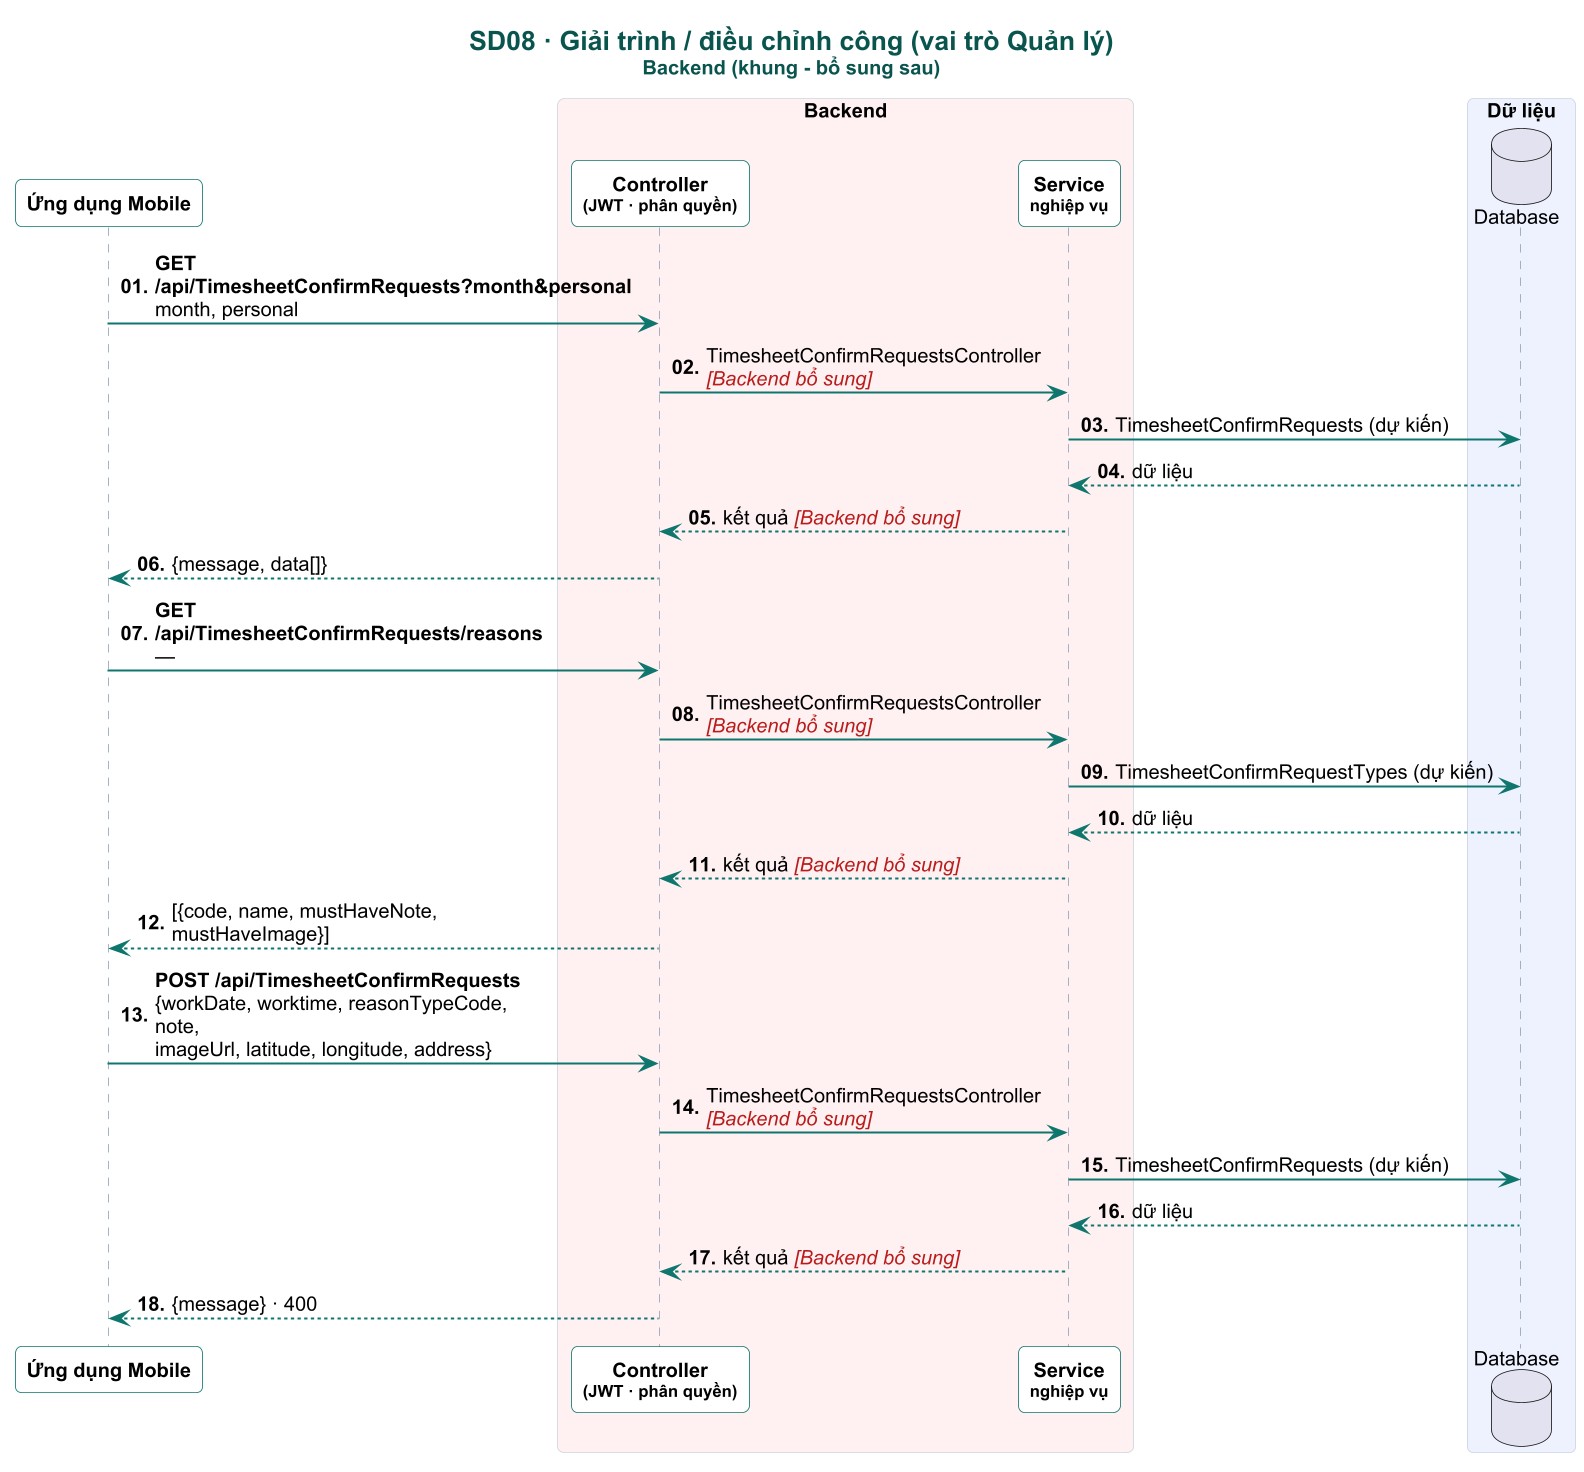

The diagram above was rendered by PlantUML. Its source (embedded in the PNG):
@startuml

skinparam dpi 160
skinparam defaultFontName Arial
skinparam defaultFontSize 12
skinparam shadowing false
skinparam roundCorner 8
skinparam maxMessageSize 230
skinparam sequenceMessageAlign left
skinparam responseMessageBelowArrow true
skinparam ParticipantPadding 4
skinparam BoxPadding 4
skinparam titleFontSize 16
skinparam titleFontStyle bold
skinparam titleFontColor #0A544E
skinparam sequence {
  ArrowColor #0F766E
  ArrowThickness 1.2
  LifeLineBorderColor #94A3B8
  LifeLineBackgroundColor #CCFBF1
  ParticipantBorderColor #0F766E
  ParticipantBackgroundColor #FFFFFF
  ParticipantFontStyle bold
  ActorBorderColor #0F766E
  ActorBackgroundColor #FFF8EC
  BoxBorderColor #CBD5E1
  GroupBorderColor #B45309
  GroupBackgroundColor #FFFBEB
  GroupHeaderFontColor #92400E
  DividerBackgroundColor #F0FDFA
  DividerBorderColor #0F766E
  ReferenceBackgroundColor #F8FAFC
}
skinparam note {
  BackgroundColor #FFF8EC
  BorderColor #F59E0B
  FontSize 11
}

autonumber "<b>00."
title SD08 · Giải trình / điều chỉnh công (vai trò Quản lý)\n<size:12>Backend (khung - bổ sung sau)</size>
participant "Ứng dụng Mobile" as APP
box "Backend" #FFF1F2
participant "Controller\n<size:10>(JWT · phân quyền)</size>" as CTL
participant "Service\n<size:10>nghiệp vụ</size>" as SVC
end box
box "Dữ liệu" #EEF2FF
database "Database" as DB
end box

hide unlinked
APP -> CTL : <b>GET /api/TimesheetConfirmRequests?month&personal</b>\nmonth, personal
CTL -> SVC : TimesheetConfirmRequestsController <color:#B91C1C><i>[Backend bổ sung]</i></color>
SVC -> DB : TimesheetConfirmRequests (dự kiến)
DB --> SVC : dữ liệu
SVC --> CTL : kết quả <color:#B91C1C><i>[Backend bổ sung]</i></color>
CTL --> APP : {message, data[]}
APP -> CTL : <b>GET /api/TimesheetConfirmRequests/reasons</b>\n—
CTL -> SVC : TimesheetConfirmRequestsController <color:#B91C1C><i>[Backend bổ sung]</i></color>
SVC -> DB : TimesheetConfirmRequestTypes (dự kiến)
DB --> SVC : dữ liệu
SVC --> CTL : kết quả <color:#B91C1C><i>[Backend bổ sung]</i></color>
CTL --> APP : [{code, name, mustHaveNote, mustHaveImage}]
APP -> CTL : <b>POST /api/TimesheetConfirmRequests</b>\n{workDate, worktime, reasonTypeCode, note,\nimageUrl, latitude, longitude, address}
CTL -> SVC : TimesheetConfirmRequestsController <color:#B91C1C><i>[Backend bổ sung]</i></color>
SVC -> DB : TimesheetConfirmRequests (dự kiến)
DB --> SVC : dữ liệu
SVC --> CTL : kết quả <color:#B91C1C><i>[Backend bổ sung]</i></color>
CTL --> APP : {message} · 400
@enduml